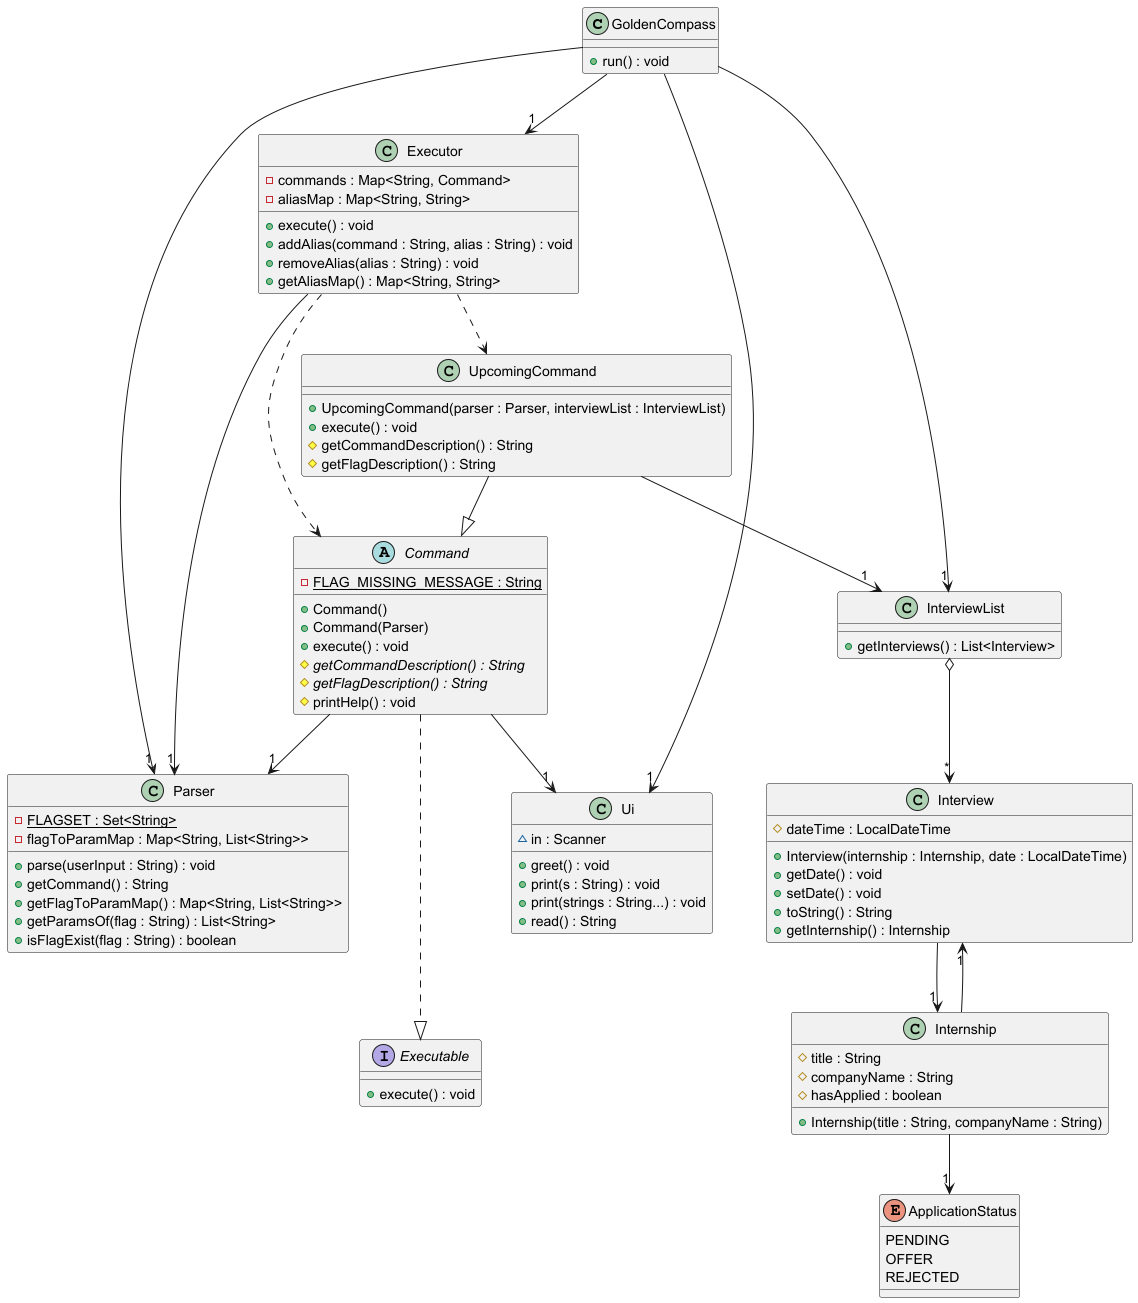

The diagram above was rendered by PlantUML. Its source (embedded in the PNG):
@startuml

class GoldenCompass {
    + run() : void
}

class Executor {
    - commands : Map<String, Command>
    - aliasMap : Map<String, String>
    + execute() : void
    + addAlias(command : String, alias : String) : void
    + removeAlias(alias : String) : void
    + getAliasMap() : Map<String, String>
}

interface Executable {
    + execute() : void
}

abstract class Command {
    - <u>FLAG_MISSING_MESSAGE : String
    + Command()
    + Command(Parser)
    + execute() : void
    # getCommandDescription() : String {abstract}
    # getFlagDescription() : String {abstract}
    # printHelp() : void
}

class UpcomingCommand {
    + UpcomingCommand(parser : Parser, interviewList : InterviewList)
    + execute() : void
    # getCommandDescription() : String
    # getFlagDescription() : String
}

class InterviewList {
    + getInterviews() : List<Interview>
}

class Interview {
    # dateTime : LocalDateTime
    + Interview(internship : Internship, date : LocalDateTime)
    + getDate() : void
    + setDate() : void
    + toString() : String
    + getInternship() : Internship
}

class Internship {
    # title : String
    # companyName : String
    # hasApplied : boolean
    + Internship(title : String, companyName : String)
}

enum ApplicationStatus {
    PENDING
    OFFER
    REJECTED
}

class Ui {
    ~ in : Scanner
    + greet() : void
    + print(s : String) : void
    + print(strings : String...) : void
    + read() : String
}

class Parser {
    - <u>FLAGSET : Set<String>
    - flagToParamMap : Map<String, List<String>>
    + parse(userInput : String) : void
    + getCommand() : String
    + getFlagToParamMap() : Map<String, List<String>>
    + getParamsOf(flag : String) : List<String>
    + isFlagExist(flag : String) : boolean
}

GoldenCompass --> "1" Executor
GoldenCompass --> "1" InterviewList
GoldenCompass --> "1" Ui
GoldenCompass --> "1" Parser

Interview --> "1" Internship

Internship --> "1" Interview
Internship --> "1" ApplicationStatus

Executor -.> Command
Executor -.> UpcomingCommand
Executor --> "1" Parser

Command --.|> Executable
UpcomingCommand --|> Command

UpcomingCommand --> "1" InterviewList
InterviewList o--> "*" Interview

Command --> "1" Ui
Command --> "1" Parser

@enduml